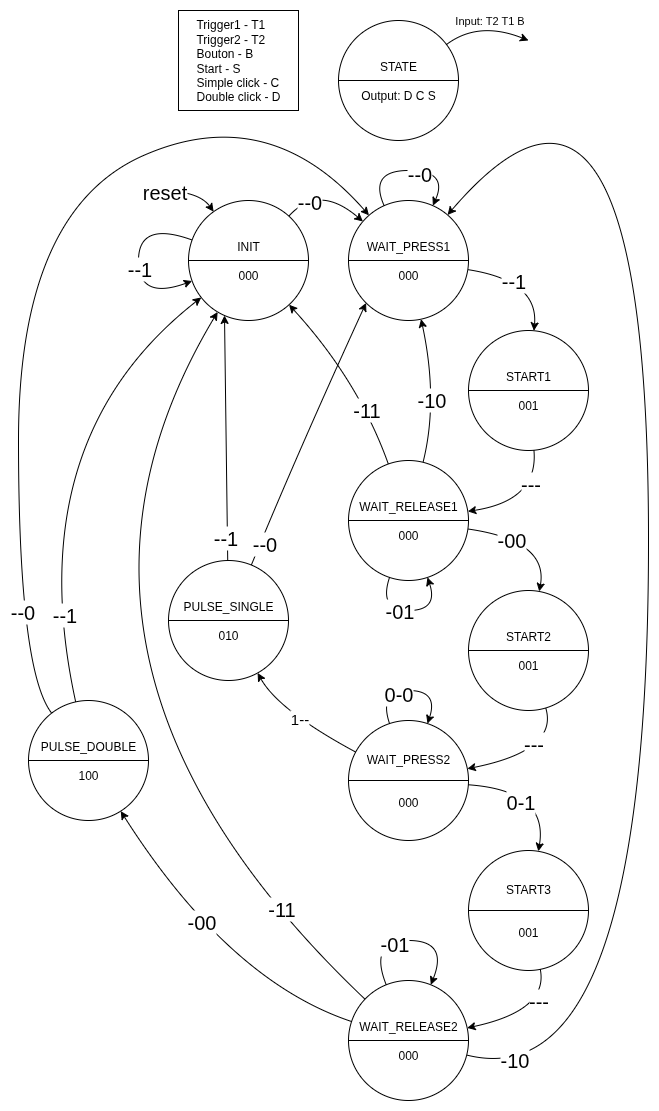

The diagram above was exported from draw.io. Its source (the exported page's mxGraphModel, read from the mxfile embedded in the PNG):
<mxGraphModel dx="437" dy="843" grid="1" gridSize="10" guides="1" tooltips="1" connect="1" arrows="1" fold="1" page="1" pageScale="1" pageWidth="827" pageHeight="1169" math="0" shadow="0">
  <root>
    <mxCell id="0" />
    <mxCell id="1" parent="0" />
    <mxCell id="cHzDcI_ED2scKGrNyl_L-2" value="&lt;div&gt;INIT&lt;/div&gt;&lt;div&gt;&lt;br&gt;&lt;/div&gt;&lt;div&gt;000&lt;/div&gt;" style="shape=lineEllipse;perimeter=ellipsePerimeter;whiteSpace=wrap;html=1;backgroundOutline=1;" parent="1" vertex="1">
      <mxGeometry x="280" y="230" width="120" height="120" as="geometry" />
    </mxCell>
    <mxCell id="cHzDcI_ED2scKGrNyl_L-11" value="&lt;div&gt;WAIT_PRESS1&lt;/div&gt;&lt;div&gt;&lt;br&gt;&lt;/div&gt;&lt;div&gt;000&lt;/div&gt;" style="shape=lineEllipse;perimeter=ellipsePerimeter;whiteSpace=wrap;html=1;backgroundOutline=1;" parent="1" vertex="1">
      <mxGeometry x="440" y="230" width="120" height="120" as="geometry" />
    </mxCell>
    <mxCell id="cHzDcI_ED2scKGrNyl_L-12" value="&lt;div&gt;START1&lt;/div&gt;&lt;div&gt;&lt;br&gt;&lt;/div&gt;&lt;div&gt;001&lt;/div&gt;" style="shape=lineEllipse;perimeter=ellipsePerimeter;whiteSpace=wrap;html=1;backgroundOutline=1;" parent="1" vertex="1">
      <mxGeometry x="560" y="360" width="120" height="120" as="geometry" />
    </mxCell>
    <mxCell id="cHzDcI_ED2scKGrNyl_L-13" value="&lt;div&gt;WAIT_RELEASE1&lt;/div&gt;&lt;div&gt;&lt;br&gt;&lt;/div&gt;&lt;div&gt;000&lt;/div&gt;" style="shape=lineEllipse;perimeter=ellipsePerimeter;whiteSpace=wrap;html=1;backgroundOutline=1;" parent="1" vertex="1">
      <mxGeometry x="440" y="490" width="120" height="120" as="geometry" />
    </mxCell>
    <mxCell id="cHzDcI_ED2scKGrNyl_L-14" value="&lt;div&gt;START2&lt;/div&gt;&lt;div&gt;&lt;br&gt;&lt;/div&gt;&lt;div&gt;001&lt;/div&gt;" style="shape=lineEllipse;perimeter=ellipsePerimeter;whiteSpace=wrap;html=1;backgroundOutline=1;" parent="1" vertex="1">
      <mxGeometry x="560" y="620" width="120" height="120" as="geometry" />
    </mxCell>
    <mxCell id="cHzDcI_ED2scKGrNyl_L-15" value="&lt;div&gt;WAIT_PRESS2&lt;/div&gt;&lt;div&gt;&lt;br&gt;&lt;/div&gt;&lt;div&gt;&lt;br&gt;&lt;/div&gt;&lt;div&gt;000&lt;/div&gt;" style="shape=lineEllipse;perimeter=ellipsePerimeter;whiteSpace=wrap;html=1;backgroundOutline=1;" parent="1" vertex="1">
      <mxGeometry x="440" y="750" width="120" height="120" as="geometry" />
    </mxCell>
    <mxCell id="cHzDcI_ED2scKGrNyl_L-16" value="START3&lt;div&gt;&lt;br&gt;&lt;/div&gt;&lt;div&gt;&lt;br&gt;&lt;/div&gt;&lt;div&gt;001&lt;/div&gt;" style="shape=lineEllipse;perimeter=ellipsePerimeter;whiteSpace=wrap;html=1;backgroundOutline=1;" parent="1" vertex="1">
      <mxGeometry x="560" y="880" width="120" height="120" as="geometry" />
    </mxCell>
    <mxCell id="cHzDcI_ED2scKGrNyl_L-17" value="WAIT_RELEASE2&lt;div&gt;&lt;br&gt;&lt;/div&gt;&lt;div&gt;000&lt;/div&gt;" style="shape=lineEllipse;perimeter=ellipsePerimeter;whiteSpace=wrap;html=1;backgroundOutline=1;" parent="1" vertex="1">
      <mxGeometry x="440" y="1010" width="120" height="120" as="geometry" />
    </mxCell>
    <mxCell id="cHzDcI_ED2scKGrNyl_L-18" value="PULSE_DOUBLE&lt;div&gt;&lt;br&gt;&lt;/div&gt;&lt;div&gt;100&lt;/div&gt;" style="shape=lineEllipse;perimeter=ellipsePerimeter;whiteSpace=wrap;html=1;backgroundOutline=1;" parent="1" vertex="1">
      <mxGeometry x="120" y="730" width="120" height="120" as="geometry" />
    </mxCell>
    <mxCell id="cHzDcI_ED2scKGrNyl_L-19" value="PULSE_SINGLE&lt;div&gt;&lt;br&gt;&lt;/div&gt;&lt;div&gt;010&lt;/div&gt;" style="shape=lineEllipse;perimeter=ellipsePerimeter;whiteSpace=wrap;html=1;backgroundOutline=1;" parent="1" vertex="1">
      <mxGeometry x="260" y="590" width="120" height="120" as="geometry" />
    </mxCell>
    <mxCell id="cHzDcI_ED2scKGrNyl_L-22" value="" style="curved=1;endArrow=classic;html=1;rounded=0;entryX=0.3;entryY=0.958;entryDx=0;entryDy=0;entryPerimeter=0;" parent="1" source="cHzDcI_ED2scKGrNyl_L-19" target="cHzDcI_ED2scKGrNyl_L-2" edge="1">
      <mxGeometry width="50" height="50" relative="1" as="geometry">
        <mxPoint x="290" y="670" as="sourcePoint" />
        <mxPoint x="340" y="620" as="targetPoint" />
        <Array as="points" />
      </mxGeometry>
    </mxCell>
    <mxCell id="cHzDcI_ED2scKGrNyl_L-69" value="&lt;font style=&quot;font-size: 20px;&quot;&gt;--1&lt;/font&gt;" style="edgeLabel;html=1;align=center;verticalAlign=middle;resizable=0;points=[];" parent="cHzDcI_ED2scKGrNyl_L-22" vertex="1" connectable="0">
      <mxGeometry x="-0.8039" y="2" relative="1" as="geometry">
        <mxPoint as="offset" />
      </mxGeometry>
    </mxCell>
    <mxCell id="cHzDcI_ED2scKGrNyl_L-24" value="" style="curved=1;endArrow=classic;html=1;rounded=0;entryX=0;entryY=1;entryDx=0;entryDy=0;" parent="1" source="cHzDcI_ED2scKGrNyl_L-19" target="cHzDcI_ED2scKGrNyl_L-11" edge="1">
      <mxGeometry width="50" height="50" relative="1" as="geometry">
        <mxPoint x="327" y="685" as="sourcePoint" />
        <mxPoint x="353" y="360" as="targetPoint" />
        <Array as="points">
          <mxPoint x="390" y="480" />
        </Array>
      </mxGeometry>
    </mxCell>
    <mxCell id="cHzDcI_ED2scKGrNyl_L-70" value="&lt;font style=&quot;font-size: 20px;&quot;&gt;--0&lt;/font&gt;" style="edgeLabel;html=1;align=center;verticalAlign=middle;resizable=0;points=[];" parent="cHzDcI_ED2scKGrNyl_L-24" vertex="1" connectable="0">
      <mxGeometry x="-0.8286" y="-3" relative="1" as="geometry">
        <mxPoint as="offset" />
      </mxGeometry>
    </mxCell>
    <mxCell id="cHzDcI_ED2scKGrNyl_L-25" value="" style="curved=1;endArrow=classic;html=1;rounded=0;" parent="1" source="cHzDcI_ED2scKGrNyl_L-2" target="cHzDcI_ED2scKGrNyl_L-11" edge="1">
      <mxGeometry width="50" height="50" relative="1" as="geometry">
        <mxPoint x="390" y="263" as="sourcePoint" />
        <mxPoint x="521" y="-90" as="targetPoint" />
        <Array as="points">
          <mxPoint x="410" y="213" />
        </Array>
      </mxGeometry>
    </mxCell>
    <mxCell id="cHzDcI_ED2scKGrNyl_L-51" value="&lt;font style=&quot;font-size: 20px;&quot;&gt;--0&lt;/font&gt;" style="edgeLabel;html=1;align=center;verticalAlign=middle;resizable=0;points=[];" parent="cHzDcI_ED2scKGrNyl_L-25" vertex="1" connectable="0">
      <mxGeometry x="-0.495" y="-7" relative="1" as="geometry">
        <mxPoint x="-3" y="-1" as="offset" />
      </mxGeometry>
    </mxCell>
    <mxCell id="cHzDcI_ED2scKGrNyl_L-26" value="" style="curved=1;endArrow=classic;html=1;rounded=0;elbow=vertical;" parent="1" source="cHzDcI_ED2scKGrNyl_L-2" target="cHzDcI_ED2scKGrNyl_L-2" edge="1">
      <mxGeometry width="50" height="50" relative="1" as="geometry">
        <mxPoint x="280" y="285" as="sourcePoint" />
        <mxPoint x="310" y="240" as="targetPoint" />
        <Array as="points">
          <mxPoint x="230" y="250" />
        </Array>
      </mxGeometry>
    </mxCell>
    <mxCell id="cHzDcI_ED2scKGrNyl_L-50" value="&lt;font style=&quot;font-size: 20px;&quot;&gt;--1&lt;/font&gt;" style="edgeLabel;html=1;align=center;verticalAlign=middle;resizable=0;points=[];" parent="cHzDcI_ED2scKGrNyl_L-26" vertex="1" connectable="0">
      <mxGeometry x="0.0802" relative="1" as="geometry">
        <mxPoint as="offset" />
      </mxGeometry>
    </mxCell>
    <mxCell id="cHzDcI_ED2scKGrNyl_L-27" value="" style="curved=1;endArrow=classic;html=1;rounded=0;" parent="1" target="cHzDcI_ED2scKGrNyl_L-2" edge="1">
      <mxGeometry width="50" height="50" relative="1" as="geometry">
        <mxPoint x="250" y="220" as="sourcePoint" />
        <mxPoint x="303" y="245" as="targetPoint" />
        <Array as="points">
          <mxPoint x="290" y="220" />
        </Array>
      </mxGeometry>
    </mxCell>
    <mxCell id="cHzDcI_ED2scKGrNyl_L-49" value="&lt;font style=&quot;font-size: 20px;&quot;&gt;reset&lt;/font&gt;" style="edgeLabel;html=1;align=center;verticalAlign=middle;resizable=0;points=[];" parent="cHzDcI_ED2scKGrNyl_L-27" vertex="1" connectable="0">
      <mxGeometry x="-0.8355" relative="1" as="geometry">
        <mxPoint as="offset" />
      </mxGeometry>
    </mxCell>
    <mxCell id="cHzDcI_ED2scKGrNyl_L-28" value="" style="curved=1;endArrow=classic;html=1;rounded=0;" parent="1" source="cHzDcI_ED2scKGrNyl_L-18" target="cHzDcI_ED2scKGrNyl_L-2" edge="1">
      <mxGeometry width="50" height="50" relative="1" as="geometry">
        <mxPoint x="240" y="972.5" as="sourcePoint" />
        <mxPoint x="266" y="647.5" as="targetPoint" />
        <Array as="points">
          <mxPoint x="110" y="470" />
        </Array>
      </mxGeometry>
    </mxCell>
    <mxCell id="cHzDcI_ED2scKGrNyl_L-71" value="&lt;font style=&quot;font-size: 20px;&quot;&gt;--1&lt;/font&gt;" style="edgeLabel;html=1;align=center;verticalAlign=middle;resizable=0;points=[];" parent="cHzDcI_ED2scKGrNyl_L-28" vertex="1" connectable="0">
      <mxGeometry x="-0.6479" y="-7" relative="1" as="geometry">
        <mxPoint as="offset" />
      </mxGeometry>
    </mxCell>
    <mxCell id="cHzDcI_ED2scKGrNyl_L-29" value="" style="curved=1;endArrow=classic;html=1;rounded=0;" parent="1" source="cHzDcI_ED2scKGrNyl_L-18" target="cHzDcI_ED2scKGrNyl_L-11" edge="1">
      <mxGeometry width="50" height="50" relative="1" as="geometry">
        <mxPoint x="311" y="802" as="sourcePoint" />
        <mxPoint x="440" y="530" as="targetPoint" />
        <Array as="points">
          <mxPoint x="110" y="700" />
          <mxPoint x="110" y="240" />
          <mxPoint x="360" y="130" />
        </Array>
      </mxGeometry>
    </mxCell>
    <mxCell id="cHzDcI_ED2scKGrNyl_L-72" value="&lt;font style=&quot;font-size: 20px;&quot;&gt;--0&lt;/font&gt;" style="edgeLabel;html=1;align=center;verticalAlign=middle;resizable=0;points=[];" parent="cHzDcI_ED2scKGrNyl_L-29" vertex="1" connectable="0">
      <mxGeometry x="-0.7567" y="-3" relative="1" as="geometry">
        <mxPoint as="offset" />
      </mxGeometry>
    </mxCell>
    <mxCell id="cHzDcI_ED2scKGrNyl_L-31" value="" style="curved=1;endArrow=classic;html=1;rounded=0;" parent="1" source="cHzDcI_ED2scKGrNyl_L-11" target="cHzDcI_ED2scKGrNyl_L-11" edge="1">
      <mxGeometry width="50" height="50" relative="1" as="geometry">
        <mxPoint x="520" y="233" as="sourcePoint" />
        <mxPoint x="594" y="238" as="targetPoint" />
        <Array as="points">
          <mxPoint x="460" y="200" />
        </Array>
      </mxGeometry>
    </mxCell>
    <mxCell id="cHzDcI_ED2scKGrNyl_L-52" value="&lt;font style=&quot;font-size: 20px;&quot;&gt;--0&lt;/font&gt;" style="edgeLabel;html=1;align=center;verticalAlign=middle;resizable=0;points=[];" parent="cHzDcI_ED2scKGrNyl_L-31" vertex="1" connectable="0">
      <mxGeometry x="0.1284" y="-2" relative="1" as="geometry">
        <mxPoint as="offset" />
      </mxGeometry>
    </mxCell>
    <mxCell id="cHzDcI_ED2scKGrNyl_L-32" value="" style="curved=1;endArrow=classic;html=1;rounded=0;" parent="1" source="cHzDcI_ED2scKGrNyl_L-11" target="cHzDcI_ED2scKGrNyl_L-12" edge="1">
      <mxGeometry width="50" height="50" relative="1" as="geometry">
        <mxPoint x="560" y="263" as="sourcePoint" />
        <mxPoint x="634" y="268" as="targetPoint" />
        <Array as="points">
          <mxPoint x="630" y="310" />
        </Array>
      </mxGeometry>
    </mxCell>
    <mxCell id="cHzDcI_ED2scKGrNyl_L-53" value="&lt;font style=&quot;font-size: 20px;&quot;&gt;--1&lt;/font&gt;" style="edgeLabel;html=1;align=center;verticalAlign=middle;resizable=0;points=[];" parent="cHzDcI_ED2scKGrNyl_L-32" vertex="1" connectable="0">
      <mxGeometry x="-0.2488" y="-3" relative="1" as="geometry">
        <mxPoint as="offset" />
      </mxGeometry>
    </mxCell>
    <mxCell id="cHzDcI_ED2scKGrNyl_L-33" value="" style="curved=1;endArrow=classic;html=1;rounded=0;" parent="1" source="cHzDcI_ED2scKGrNyl_L-12" target="cHzDcI_ED2scKGrNyl_L-13" edge="1">
      <mxGeometry width="50" height="50" relative="1" as="geometry">
        <mxPoint x="650" y="372" as="sourcePoint" />
        <mxPoint x="719" y="451" as="targetPoint" />
        <Array as="points">
          <mxPoint x="630" y="530" />
        </Array>
      </mxGeometry>
    </mxCell>
    <mxCell id="cHzDcI_ED2scKGrNyl_L-54" value="&lt;font style=&quot;font-size: 20px;&quot;&gt;---&lt;/font&gt;" style="edgeLabel;html=1;align=center;verticalAlign=middle;resizable=0;points=[];" parent="cHzDcI_ED2scKGrNyl_L-33" vertex="1" connectable="0">
      <mxGeometry x="-0.4814" y="-7" relative="1" as="geometry">
        <mxPoint as="offset" />
      </mxGeometry>
    </mxCell>
    <mxCell id="cHzDcI_ED2scKGrNyl_L-34" value="" style="curved=1;endArrow=classic;html=1;rounded=0;" parent="1" source="cHzDcI_ED2scKGrNyl_L-13" target="cHzDcI_ED2scKGrNyl_L-11" edge="1">
      <mxGeometry width="50" height="50" relative="1" as="geometry">
        <mxPoint x="656" y="530" as="sourcePoint" />
        <mxPoint x="590" y="591" as="targetPoint" />
        <Array as="points">
          <mxPoint x="530" y="430" />
        </Array>
      </mxGeometry>
    </mxCell>
    <mxCell id="cHzDcI_ED2scKGrNyl_L-55" value="&lt;font style=&quot;font-size: 20px;&quot;&gt;-10&lt;/font&gt;" style="edgeLabel;html=1;align=center;verticalAlign=middle;resizable=0;points=[];" parent="cHzDcI_ED2scKGrNyl_L-34" vertex="1" connectable="0">
      <mxGeometry x="-0.0858" y="8" relative="1" as="geometry">
        <mxPoint x="1" as="offset" />
      </mxGeometry>
    </mxCell>
    <mxCell id="cHzDcI_ED2scKGrNyl_L-35" value="" style="curved=1;endArrow=classic;html=1;rounded=0;" parent="1" source="cHzDcI_ED2scKGrNyl_L-13" target="cHzDcI_ED2scKGrNyl_L-14" edge="1">
      <mxGeometry width="50" height="50" relative="1" as="geometry">
        <mxPoint x="610" y="460" as="sourcePoint" />
        <mxPoint x="676" y="521" as="targetPoint" />
        <Array as="points">
          <mxPoint x="640" y="570" />
        </Array>
      </mxGeometry>
    </mxCell>
    <mxCell id="cHzDcI_ED2scKGrNyl_L-58" value="&lt;font style=&quot;font-size: 20px;&quot;&gt;-00&lt;/font&gt;" style="edgeLabel;html=1;align=center;verticalAlign=middle;resizable=0;points=[];" parent="cHzDcI_ED2scKGrNyl_L-35" vertex="1" connectable="0">
      <mxGeometry x="-0.3347" y="-4" relative="1" as="geometry">
        <mxPoint as="offset" />
      </mxGeometry>
    </mxCell>
    <mxCell id="cHzDcI_ED2scKGrNyl_L-36" value="" style="curved=1;endArrow=classic;html=1;rounded=0;elbow=horizontal;" parent="1" source="cHzDcI_ED2scKGrNyl_L-13" target="cHzDcI_ED2scKGrNyl_L-13" edge="1">
      <mxGeometry width="50" height="50" relative="1" as="geometry">
        <mxPoint x="430" y="600" as="sourcePoint" />
        <mxPoint x="502" y="663" as="targetPoint" />
        <Array as="points">
          <mxPoint x="470" y="640" />
        </Array>
      </mxGeometry>
    </mxCell>
    <mxCell id="cHzDcI_ED2scKGrNyl_L-57" value="&lt;font style=&quot;font-size: 20px;&quot;&gt;-01&lt;/font&gt;" style="edgeLabel;html=1;align=center;verticalAlign=middle;resizable=0;points=[];" parent="cHzDcI_ED2scKGrNyl_L-36" vertex="1" connectable="0">
      <mxGeometry x="0.1325" y="1" relative="1" as="geometry">
        <mxPoint x="-18" as="offset" />
      </mxGeometry>
    </mxCell>
    <mxCell id="cHzDcI_ED2scKGrNyl_L-37" value="" style="curved=1;endArrow=classic;html=1;rounded=0;" parent="1" source="cHzDcI_ED2scKGrNyl_L-15" target="cHzDcI_ED2scKGrNyl_L-16" edge="1">
      <mxGeometry width="50" height="50" relative="1" as="geometry">
        <mxPoint x="600" y="750" as="sourcePoint" />
        <mxPoint x="672" y="813" as="targetPoint" />
        <Array as="points">
          <mxPoint x="640" y="820" />
        </Array>
      </mxGeometry>
    </mxCell>
    <mxCell id="cHzDcI_ED2scKGrNyl_L-62" value="&lt;font style=&quot;font-size: 20px;&quot;&gt;0-1&lt;/font&gt;" style="edgeLabel;html=1;align=center;verticalAlign=middle;resizable=0;points=[];" parent="cHzDcI_ED2scKGrNyl_L-37" vertex="1" connectable="0">
      <mxGeometry x="-0.2474" y="-12" relative="1" as="geometry">
        <mxPoint as="offset" />
      </mxGeometry>
    </mxCell>
    <mxCell id="cHzDcI_ED2scKGrNyl_L-38" value="" style="curved=1;endArrow=classic;html=1;rounded=0;" parent="1" source="cHzDcI_ED2scKGrNyl_L-14" target="cHzDcI_ED2scKGrNyl_L-15" edge="1">
      <mxGeometry width="50" height="50" relative="1" as="geometry">
        <mxPoint x="680" y="680" as="sourcePoint" />
        <mxPoint x="752" y="743" as="targetPoint" />
        <Array as="points">
          <mxPoint x="650" y="780" />
        </Array>
      </mxGeometry>
    </mxCell>
    <mxCell id="cHzDcI_ED2scKGrNyl_L-59" value="&lt;font style=&quot;font-size: 20px;&quot;&gt;---&lt;/font&gt;" style="edgeLabel;html=1;align=center;verticalAlign=middle;resizable=0;points=[];" parent="cHzDcI_ED2scKGrNyl_L-38" vertex="1" connectable="0">
      <mxGeometry x="-0.0035" y="-12" relative="1" as="geometry">
        <mxPoint as="offset" />
      </mxGeometry>
    </mxCell>
    <mxCell id="cHzDcI_ED2scKGrNyl_L-39" value="" style="curved=1;endArrow=classic;html=1;rounded=0;" parent="1" source="cHzDcI_ED2scKGrNyl_L-15" target="cHzDcI_ED2scKGrNyl_L-19" edge="1">
      <mxGeometry width="50" height="50" relative="1" as="geometry">
        <mxPoint x="562" y="603" as="sourcePoint" />
        <mxPoint x="560" y="460" as="targetPoint" />
        <Array as="points">
          <mxPoint x="370" y="740" />
        </Array>
      </mxGeometry>
    </mxCell>
    <mxCell id="cHzDcI_ED2scKGrNyl_L-61" value="&lt;font style=&quot;font-size: 15px;&quot;&gt;1--&lt;/font&gt;" style="edgeLabel;html=1;align=center;verticalAlign=middle;resizable=0;points=[];" parent="cHzDcI_ED2scKGrNyl_L-39" vertex="1" connectable="0">
      <mxGeometry x="0.0073" y="-3" relative="1" as="geometry">
        <mxPoint as="offset" />
      </mxGeometry>
    </mxCell>
    <mxCell id="cHzDcI_ED2scKGrNyl_L-41" value="" style="curved=1;endArrow=classic;html=1;rounded=0;" parent="1" source="cHzDcI_ED2scKGrNyl_L-13" target="cHzDcI_ED2scKGrNyl_L-2" edge="1">
      <mxGeometry width="50" height="50" relative="1" as="geometry">
        <mxPoint x="552" y="593" as="sourcePoint" />
        <mxPoint x="550" y="450" as="targetPoint" />
        <Array as="points">
          <mxPoint x="450" y="410" />
        </Array>
      </mxGeometry>
    </mxCell>
    <mxCell id="cHzDcI_ED2scKGrNyl_L-56" value="&lt;font style=&quot;font-size: 20px;&quot;&gt;-11&lt;/font&gt;" style="edgeLabel;html=1;align=center;verticalAlign=middle;resizable=0;points=[];" parent="cHzDcI_ED2scKGrNyl_L-41" vertex="1" connectable="0">
      <mxGeometry x="-0.3787" y="3" relative="1" as="geometry">
        <mxPoint as="offset" />
      </mxGeometry>
    </mxCell>
    <mxCell id="cHzDcI_ED2scKGrNyl_L-42" value="" style="curved=1;endArrow=classic;html=1;rounded=0;" parent="1" source="cHzDcI_ED2scKGrNyl_L-15" target="cHzDcI_ED2scKGrNyl_L-15" edge="1">
      <mxGeometry width="50" height="50" relative="1" as="geometry">
        <mxPoint x="541" y="740" as="sourcePoint" />
        <mxPoint x="579" y="740" as="targetPoint" />
        <Array as="points">
          <mxPoint x="470" y="720" />
        </Array>
      </mxGeometry>
    </mxCell>
    <mxCell id="cHzDcI_ED2scKGrNyl_L-60" value="&lt;font style=&quot;font-size: 20px;&quot;&gt;0-0&lt;/font&gt;" style="edgeLabel;html=1;align=center;verticalAlign=middle;resizable=0;points=[];" parent="cHzDcI_ED2scKGrNyl_L-42" vertex="1" connectable="0">
      <mxGeometry x="-0.1644" y="-2" relative="1" as="geometry">
        <mxPoint as="offset" />
      </mxGeometry>
    </mxCell>
    <mxCell id="cHzDcI_ED2scKGrNyl_L-44" value="" style="curved=1;endArrow=classic;html=1;rounded=0;" parent="1" source="cHzDcI_ED2scKGrNyl_L-16" target="cHzDcI_ED2scKGrNyl_L-17" edge="1">
      <mxGeometry width="50" height="50" relative="1" as="geometry">
        <mxPoint x="620" y="940" as="sourcePoint" />
        <mxPoint x="690" y="1007" as="targetPoint" />
        <Array as="points">
          <mxPoint x="640" y="1040" />
        </Array>
      </mxGeometry>
    </mxCell>
    <mxCell id="cHzDcI_ED2scKGrNyl_L-63" value="&lt;font style=&quot;font-size: 20px;&quot;&gt;---&lt;/font&gt;" style="edgeLabel;html=1;align=center;verticalAlign=middle;resizable=0;points=[];" parent="cHzDcI_ED2scKGrNyl_L-44" vertex="1" connectable="0">
      <mxGeometry x="-0.5217" y="-8" relative="1" as="geometry">
        <mxPoint as="offset" />
      </mxGeometry>
    </mxCell>
    <mxCell id="cHzDcI_ED2scKGrNyl_L-45" value="" style="curved=1;endArrow=classic;html=1;rounded=0;" parent="1" source="cHzDcI_ED2scKGrNyl_L-17" target="cHzDcI_ED2scKGrNyl_L-18" edge="1">
      <mxGeometry width="50" height="50" relative="1" as="geometry">
        <mxPoint x="679" y="1060" as="sourcePoint" />
        <mxPoint x="610" y="1139" as="targetPoint" />
        <Array as="points">
          <mxPoint x="320" y="1010" />
        </Array>
      </mxGeometry>
    </mxCell>
    <mxCell id="cHzDcI_ED2scKGrNyl_L-66" value="&lt;font style=&quot;font-size: 20px;&quot;&gt;-00&lt;/font&gt;" style="edgeLabel;html=1;align=center;verticalAlign=middle;resizable=0;points=[];" parent="cHzDcI_ED2scKGrNyl_L-45" vertex="1" connectable="0">
      <mxGeometry x="0.1815" y="-9" relative="1" as="geometry">
        <mxPoint as="offset" />
      </mxGeometry>
    </mxCell>
    <mxCell id="cHzDcI_ED2scKGrNyl_L-46" value="" style="curved=1;endArrow=classic;html=1;rounded=0;" parent="1" source="cHzDcI_ED2scKGrNyl_L-17" target="cHzDcI_ED2scKGrNyl_L-2" edge="1">
      <mxGeometry width="50" height="50" relative="1" as="geometry">
        <mxPoint x="621" y="1280" as="sourcePoint" />
        <mxPoint x="390" y="1070" as="targetPoint" />
        <Array as="points">
          <mxPoint x="100" y="690" />
        </Array>
      </mxGeometry>
    </mxCell>
    <mxCell id="cHzDcI_ED2scKGrNyl_L-65" value="&lt;font style=&quot;font-size: 20px;&quot;&gt;-11&lt;/font&gt;" style="edgeLabel;html=1;align=center;verticalAlign=middle;resizable=0;points=[];" parent="cHzDcI_ED2scKGrNyl_L-46" vertex="1" connectable="0">
      <mxGeometry x="-0.7246" y="-8" relative="1" as="geometry">
        <mxPoint as="offset" />
      </mxGeometry>
    </mxCell>
    <mxCell id="cHzDcI_ED2scKGrNyl_L-47" value="" style="curved=1;endArrow=classic;html=1;rounded=0;" parent="1" source="cHzDcI_ED2scKGrNyl_L-17" target="cHzDcI_ED2scKGrNyl_L-11" edge="1">
      <mxGeometry width="50" height="50" relative="1" as="geometry">
        <mxPoint x="947" y="1618" as="sourcePoint" />
        <mxPoint x="799" y="930" as="targetPoint" />
        <Array as="points">
          <mxPoint x="740" y="1130" />
          <mxPoint x="740" y="10" />
        </Array>
      </mxGeometry>
    </mxCell>
    <mxCell id="cHzDcI_ED2scKGrNyl_L-64" value="&lt;font style=&quot;font-size: 20px;&quot;&gt;-10&lt;/font&gt;" style="edgeLabel;html=1;align=center;verticalAlign=middle;resizable=0;points=[];" parent="cHzDcI_ED2scKGrNyl_L-47" vertex="1" connectable="0">
      <mxGeometry x="-0.9414" y="8" relative="1" as="geometry">
        <mxPoint as="offset" />
      </mxGeometry>
    </mxCell>
    <mxCell id="cHzDcI_ED2scKGrNyl_L-67" value="" style="curved=1;endArrow=classic;html=1;rounded=0;" parent="1" source="cHzDcI_ED2scKGrNyl_L-17" target="cHzDcI_ED2scKGrNyl_L-17" edge="1">
      <mxGeometry width="50" height="50" relative="1" as="geometry">
        <mxPoint x="591" y="853" as="sourcePoint" />
        <mxPoint x="629" y="853" as="targetPoint" />
        <Array as="points">
          <mxPoint x="540" y="970" />
        </Array>
      </mxGeometry>
    </mxCell>
    <mxCell id="cHzDcI_ED2scKGrNyl_L-68" value="&lt;font style=&quot;font-size: 20px;&quot;&gt;-01&lt;/font&gt;" style="edgeLabel;html=1;align=center;verticalAlign=middle;resizable=0;points=[];" parent="cHzDcI_ED2scKGrNyl_L-67" vertex="1" connectable="0">
      <mxGeometry x="-0.1644" y="-2" relative="1" as="geometry">
        <mxPoint as="offset" />
      </mxGeometry>
    </mxCell>
    <mxCell id="cHzDcI_ED2scKGrNyl_L-77" value="&lt;div&gt;STATE&lt;/div&gt;&lt;div&gt;&lt;br&gt;&lt;/div&gt;&lt;div&gt;Output: D C S&lt;/div&gt;" style="shape=lineEllipse;perimeter=ellipsePerimeter;whiteSpace=wrap;html=1;backgroundOutline=1;" parent="1" vertex="1">
      <mxGeometry x="430" y="50" width="120" height="120" as="geometry" />
    </mxCell>
    <mxCell id="cHzDcI_ED2scKGrNyl_L-78" value="" style="curved=1;endArrow=classic;html=1;rounded=0;" parent="1" source="cHzDcI_ED2scKGrNyl_L-77" edge="1">
      <mxGeometry width="50" height="50" relative="1" as="geometry">
        <mxPoint x="410" y="173" as="sourcePoint" />
        <mxPoint x="620" y="70" as="targetPoint" />
        <Array as="points">
          <mxPoint x="570" y="50" />
        </Array>
      </mxGeometry>
    </mxCell>
    <mxCell id="cHzDcI_ED2scKGrNyl_L-79" value="&lt;font&gt;Input: T2 T1 B&lt;/font&gt;" style="edgeLabel;html=1;align=center;verticalAlign=middle;resizable=0;points=[];" parent="cHzDcI_ED2scKGrNyl_L-78" vertex="1" connectable="0">
      <mxGeometry x="-0.495" y="-7" relative="1" as="geometry">
        <mxPoint x="19" y="-16" as="offset" />
      </mxGeometry>
    </mxCell>
    <mxCell id="cHzDcI_ED2scKGrNyl_L-81" value="&lt;div style=&quot;text-align: left;&quot;&gt;&lt;span style=&quot;background-color: transparent; color: light-dark(rgb(0, 0, 0), rgb(255, 255, 255));&quot;&gt;Trigger1 - T1&lt;/span&gt;&lt;/div&gt;&lt;div style=&quot;text-align: left;&quot;&gt;Trigger2 - T2&lt;/div&gt;&lt;div style=&quot;text-align: left;&quot;&gt;Bouton - B&lt;/div&gt;&lt;div style=&quot;text-align: left;&quot;&gt;Start - S&lt;/div&gt;&lt;div style=&quot;text-align: left;&quot;&gt;Simple click - C&lt;/div&gt;&lt;div style=&quot;text-align: left;&quot;&gt;Double click - D&lt;/div&gt;" style="rounded=0;whiteSpace=wrap;html=1;" parent="1" vertex="1">
      <mxGeometry x="270" y="40" width="120" height="100" as="geometry" />
    </mxCell>
  </root>
</mxGraphModel>